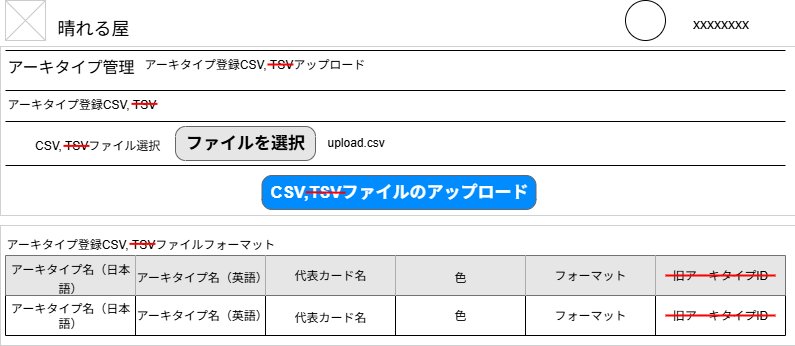

The diagram above was exported from draw.io. Its source (the exported page's mxGraphModel, read from the mxfile embedded in the PNG):
<mxGraphModel dx="962" dy="792" grid="1" gridSize="10" guides="1" tooltips="1" connect="1" arrows="1" fold="1" page="1" pageScale="1" pageWidth="826" pageHeight="1169" background="none" math="0" shadow="0">
  <root>
    <mxCell id="0" />
    <mxCell id="1" parent="0" />
    <mxCell id="jXCgJTA7NoOleqHwSKS2-21" value="" style="rounded=0;whiteSpace=wrap;html=1;strokeWidth=0;" vertex="1" parent="1">
      <mxGeometry x="15" y="240" width="795" height="120" as="geometry" />
    </mxCell>
    <mxCell id="jXCgJTA7NoOleqHwSKS2-20" value="" style="rounded=0;whiteSpace=wrap;html=1;strokeWidth=0;" vertex="1" parent="1">
      <mxGeometry x="15" y="61" width="795" height="169" as="geometry" />
    </mxCell>
    <mxCell id="2" value="晴れる屋" style="text;spacingTop=-5;fontSize=18;fontStyle=0" parent="1" vertex="1">
      <mxGeometry x="70" y="30" width="230" height="20" as="geometry" />
    </mxCell>
    <mxCell id="3" value="" style="line;strokeWidth=1" parent="1" vertex="1">
      <mxGeometry x="20" y="60" width="780" height="10" as="geometry" />
    </mxCell>
    <mxCell id="4" value="" style="line;strokeWidth=1" parent="1" vertex="1">
      <mxGeometry x="20" y="100" width="780" height="10" as="geometry" />
    </mxCell>
    <mxCell id="5" value="アーキタイプ管理" style="text;spacingTop=-5;fontSize=16;" parent="1" vertex="1">
      <mxGeometry x="20" y="70" width="90" height="31" as="geometry" />
    </mxCell>
    <mxCell id="20" value="" style="verticalLabelPosition=bottom;verticalAlign=top;strokeWidth=1;shape=mxgraph.mockup.graphics.iconGrid;strokeColor=#CCCCCC;gridSize=1,1;" parent="1" vertex="1">
      <mxGeometry x="20" y="15" width="40" height="40" as="geometry" />
    </mxCell>
    <mxCell id="vEusEk5azSb88voVYfvQ-61" value="" style="ellipse;whiteSpace=wrap;html=1;aspect=fixed;" parent="1" vertex="1">
      <mxGeometry x="640" y="15" width="40" height="40" as="geometry" />
    </mxCell>
    <mxCell id="vEusEk5azSb88voVYfvQ-62" value="&lt;span style=&quot;font-size: 14px; font-weight: 400;&quot;&gt;xxxxxxxx&lt;/span&gt;" style="text;strokeColor=none;fillColor=none;html=1;fontSize=24;fontStyle=1;verticalAlign=middle;align=center;" parent="1" vertex="1">
      <mxGeometry x="670" y="15" width="130" height="40" as="geometry" />
    </mxCell>
    <mxCell id="mDoi9izBmOICK2xO9WCz-46" value="" style="line;strokeWidth=1" parent="1" vertex="1">
      <mxGeometry x="20" y="131" width="780" height="10" as="geometry" />
    </mxCell>
    <mxCell id="mDoi9izBmOICK2xO9WCz-49" value="" style="line;strokeWidth=1" parent="1" vertex="1">
      <mxGeometry x="20" y="175" width="780" height="10" as="geometry" />
    </mxCell>
    <mxCell id="mDoi9izBmOICK2xO9WCz-50" value="CSV,TSVファイルのアップロード" style="strokeWidth=1;shadow=0;dashed=0;align=center;html=1;shape=mxgraph.mockup.buttons.button;strokeColor=#666666;fontColor=#ffffff;mainText=;buttonStyle=round;fontSize=17;fontStyle=1;fillColor=#008cff;whiteSpace=wrap;" parent="1" vertex="1">
      <mxGeometry x="276.5" y="190" width="274" height="34" as="geometry" />
    </mxCell>
    <mxCell id="mDoi9izBmOICK2xO9WCz-52" value="アーキタイプ登録CSV, TSVアップロード" style="text;spacingTop=-5;fontSize=12;" parent="1" vertex="1">
      <mxGeometry x="157" y="70" width="233" height="31" as="geometry" />
    </mxCell>
    <mxCell id="mDoi9izBmOICK2xO9WCz-53" value="" style="endArrow=none;html=1;rounded=0;fontColor=#FF0000;entryX=0.765;entryY=1.002;entryDx=0;entryDy=0;entryPerimeter=0;spacing=4;strokeWidth=2;fillColor=#f8cecc;gradientColor=#ea6b66;strokeColor=#FF0000;" parent="1" edge="1">
      <mxGeometry width="50" height="50" relative="1" as="geometry">
        <mxPoint x="282" y="79" as="sourcePoint" />
        <mxPoint x="307.95000000000005" y="79.03999999999999" as="targetPoint" />
      </mxGeometry>
    </mxCell>
    <mxCell id="mDoi9izBmOICK2xO9WCz-54" value="アーキタイプ登録CSV, TSV" style="text;spacingTop=-5;fontSize=12;" parent="1" vertex="1">
      <mxGeometry x="20" y="110" width="190" height="31" as="geometry" />
    </mxCell>
    <mxCell id="mDoi9izBmOICK2xO9WCz-55" value="" style="endArrow=none;html=1;rounded=0;fontColor=#FF0000;entryX=0.765;entryY=1.002;entryDx=0;entryDy=0;entryPerimeter=0;spacing=4;strokeWidth=2;fillColor=#f8cecc;gradientColor=#ea6b66;strokeColor=#FF0000;" parent="1" edge="1">
      <mxGeometry width="50" height="50" relative="1" as="geometry">
        <mxPoint x="146" y="118.35" as="sourcePoint" />
        <mxPoint x="171.95000000000005" y="118.38999999999999" as="targetPoint" />
      </mxGeometry>
    </mxCell>
    <mxCell id="mDoi9izBmOICK2xO9WCz-57" value="upload.csv" style="text;spacingTop=-5;fontSize=12;" parent="1" vertex="1">
      <mxGeometry x="340" y="148.5" width="190" height="19" as="geometry" />
    </mxCell>
    <mxCell id="mDoi9izBmOICK2xO9WCz-61" value="" style="endArrow=none;html=1;rounded=0;fontColor=#FF0000;spacing=4;strokeWidth=2;fillColor=#f8cecc;gradientColor=#ea6b66;strokeColor=#FF0000;" parent="1" edge="1">
      <mxGeometry width="50" height="50" relative="1" as="geometry">
        <mxPoint x="320.0002158539871" y="206.76000000000002" as="sourcePoint" />
        <mxPoint x="360" y="207.24" as="targetPoint" />
      </mxGeometry>
    </mxCell>
    <mxCell id="mDoi9izBmOICK2xO9WCz-62" value="ファイルを選択" style="strokeWidth=1;shadow=0;dashed=0;align=center;html=1;shape=mxgraph.mockup.buttons.button;strokeColor=#666666;fontColor=#000000;mainText=;buttonStyle=round;fontSize=17;fontStyle=1;fillColor=#E6E6E6;whiteSpace=wrap;" parent="1" vertex="1">
      <mxGeometry x="190" y="141" width="140" height="34" as="geometry" />
    </mxCell>
    <mxCell id="mDoi9izBmOICK2xO9WCz-63" value="CSV, TSVファイル選択" style="text;spacingTop=-5;fontSize=12;" parent="1" vertex="1">
      <mxGeometry x="47.5" y="151" width="190" height="19" as="geometry" />
    </mxCell>
    <mxCell id="mDoi9izBmOICK2xO9WCz-64" value="" style="endArrow=none;html=1;rounded=0;fontColor=#FF0000;entryX=0.765;entryY=1.002;entryDx=0;entryDy=0;entryPerimeter=0;spacing=4;strokeWidth=2;fillColor=#f8cecc;gradientColor=#ea6b66;strokeColor=#FF0000;" parent="1" edge="1">
      <mxGeometry width="50" height="50" relative="1" as="geometry">
        <mxPoint x="78" y="160.38" as="sourcePoint" />
        <mxPoint x="103.95000000000005" y="160.42" as="targetPoint" />
      </mxGeometry>
    </mxCell>
    <mxCell id="mDoi9izBmOICK2xO9WCz-67" value="アーキタイプ登録CSV, TSVファイルフォーマット" style="text;spacingTop=-5;fontSize=12;" parent="1" vertex="1">
      <mxGeometry x="19" y="250" width="240" height="31" as="geometry" />
    </mxCell>
    <mxCell id="mDoi9izBmOICK2xO9WCz-96" value="" style="endArrow=none;html=1;rounded=0;fontColor=#FF0000;entryX=0.765;entryY=1.002;entryDx=0;entryDy=0;entryPerimeter=0;spacing=4;strokeWidth=2;fillColor=#f8cecc;gradientColor=#ea6b66;strokeColor=#FF0000;" parent="1" edge="1">
      <mxGeometry width="50" height="50" relative="1" as="geometry">
        <mxPoint x="144" y="258.35" as="sourcePoint" />
        <mxPoint x="169.95000000000005" y="258.39" as="targetPoint" />
      </mxGeometry>
    </mxCell>
    <mxCell id="mDoi9izBmOICK2xO9WCz-97" value="" style="shape=table;startSize=0;container=1;collapsible=0;childLayout=tableLayout;fontSize=16;" parent="1" vertex="1">
      <mxGeometry x="20" y="270" width="780" height="80" as="geometry" />
    </mxCell>
    <mxCell id="mDoi9izBmOICK2xO9WCz-98" value="" style="shape=tableRow;horizontal=0;startSize=0;swimlaneHead=0;swimlaneBody=0;strokeColor=inherit;top=0;left=0;bottom=0;right=0;collapsible=0;dropTarget=0;fillColor=none;points=[[0,0.5],[1,0.5]];portConstraint=eastwest;fontSize=16;" parent="mDoi9izBmOICK2xO9WCz-97" vertex="1">
      <mxGeometry width="780" height="40" as="geometry" />
    </mxCell>
    <mxCell id="mDoi9izBmOICK2xO9WCz-99" value="&lt;font style=&quot;font-size: 12px;&quot;&gt;アーキタイプ名（日本語）&lt;/font&gt;" style="shape=partialRectangle;html=1;whiteSpace=wrap;connectable=0;strokeColor=inherit;overflow=hidden;fillColor=#E6E6E6;top=0;left=0;bottom=0;right=0;pointerEvents=1;fontSize=16;" parent="mDoi9izBmOICK2xO9WCz-98" vertex="1">
      <mxGeometry width="130" height="40" as="geometry">
        <mxRectangle width="130" height="40" as="alternateBounds" />
      </mxGeometry>
    </mxCell>
    <mxCell id="mDoi9izBmOICK2xO9WCz-100" value="&lt;font style=&quot;font-size: 12px;&quot;&gt;アーキタイプ名（英語）&lt;/font&gt;" style="shape=partialRectangle;html=1;whiteSpace=wrap;connectable=0;strokeColor=inherit;overflow=hidden;fillColor=#E6E6E6;top=0;left=0;bottom=0;right=0;pointerEvents=1;fontSize=16;" parent="mDoi9izBmOICK2xO9WCz-98" vertex="1">
      <mxGeometry x="130" width="130" height="40" as="geometry">
        <mxRectangle width="130" height="40" as="alternateBounds" />
      </mxGeometry>
    </mxCell>
    <mxCell id="mDoi9izBmOICK2xO9WCz-101" value="代表カード名" style="shape=partialRectangle;html=1;whiteSpace=wrap;connectable=0;strokeColor=inherit;overflow=hidden;fillColor=#E6E6E6;top=0;left=0;bottom=0;right=0;pointerEvents=1;fontSize=12;" parent="mDoi9izBmOICK2xO9WCz-98" vertex="1">
      <mxGeometry x="260" width="130" height="40" as="geometry">
        <mxRectangle width="130" height="40" as="alternateBounds" />
      </mxGeometry>
    </mxCell>
    <mxCell id="mDoi9izBmOICK2xO9WCz-198" value="&lt;font style=&quot;font-size: 12px;&quot;&gt;色&lt;/font&gt;" style="shape=partialRectangle;html=1;whiteSpace=wrap;connectable=0;strokeColor=inherit;overflow=hidden;fillColor=#E6E6E6;top=0;left=0;bottom=0;right=0;pointerEvents=1;fontSize=16;" parent="mDoi9izBmOICK2xO9WCz-98" vertex="1">
      <mxGeometry x="390" width="130" height="40" as="geometry">
        <mxRectangle width="130" height="40" as="alternateBounds" />
      </mxGeometry>
    </mxCell>
    <mxCell id="mDoi9izBmOICK2xO9WCz-196" value="フォーマット" style="shape=partialRectangle;html=1;whiteSpace=wrap;connectable=0;strokeColor=inherit;overflow=hidden;fillColor=#E6E6E6;top=0;left=0;bottom=0;right=0;pointerEvents=1;fontSize=12;" parent="mDoi9izBmOICK2xO9WCz-98" vertex="1">
      <mxGeometry x="520" width="130" height="40" as="geometry">
        <mxRectangle width="130" height="40" as="alternateBounds" />
      </mxGeometry>
    </mxCell>
    <mxCell id="mDoi9izBmOICK2xO9WCz-194" value="旧アーキタイプID" style="shape=partialRectangle;html=1;whiteSpace=wrap;connectable=0;strokeColor=inherit;overflow=hidden;fillColor=#E6E6E6;top=0;left=0;bottom=0;right=0;pointerEvents=1;fontSize=12;" parent="mDoi9izBmOICK2xO9WCz-98" vertex="1">
      <mxGeometry x="650" width="130" height="40" as="geometry">
        <mxRectangle width="130" height="40" as="alternateBounds" />
      </mxGeometry>
    </mxCell>
    <mxCell id="mDoi9izBmOICK2xO9WCz-102" value="" style="shape=tableRow;horizontal=0;startSize=0;swimlaneHead=0;swimlaneBody=0;strokeColor=inherit;top=0;left=0;bottom=0;right=0;collapsible=0;dropTarget=0;fillColor=none;points=[[0,0.5],[1,0.5]];portConstraint=eastwest;fontSize=16;" parent="mDoi9izBmOICK2xO9WCz-97" vertex="1">
      <mxGeometry y="40" width="780" height="40" as="geometry" />
    </mxCell>
    <mxCell id="mDoi9izBmOICK2xO9WCz-103" value="アーキタイプ名（日本語）" style="shape=partialRectangle;html=1;whiteSpace=wrap;connectable=0;strokeColor=inherit;overflow=hidden;fillColor=none;top=0;left=0;bottom=0;right=0;pointerEvents=1;fontSize=12;" parent="mDoi9izBmOICK2xO9WCz-102" vertex="1">
      <mxGeometry width="130" height="40" as="geometry">
        <mxRectangle width="130" height="40" as="alternateBounds" />
      </mxGeometry>
    </mxCell>
    <mxCell id="mDoi9izBmOICK2xO9WCz-104" value="アーキタイプ名（英語）" style="shape=partialRectangle;html=1;whiteSpace=wrap;connectable=0;strokeColor=inherit;overflow=hidden;fillColor=none;top=0;left=0;bottom=0;right=0;pointerEvents=1;fontSize=12;" parent="mDoi9izBmOICK2xO9WCz-102" vertex="1">
      <mxGeometry x="130" width="130" height="40" as="geometry">
        <mxRectangle width="130" height="40" as="alternateBounds" />
      </mxGeometry>
    </mxCell>
    <mxCell id="mDoi9izBmOICK2xO9WCz-105" value="&lt;font style=&quot;font-size: 12px;&quot;&gt;代表カード名&lt;/font&gt;" style="shape=partialRectangle;html=1;whiteSpace=wrap;connectable=0;strokeColor=inherit;overflow=hidden;fillColor=none;top=0;left=0;bottom=0;right=0;pointerEvents=1;fontSize=16;" parent="mDoi9izBmOICK2xO9WCz-102" vertex="1">
      <mxGeometry x="260" width="130" height="40" as="geometry">
        <mxRectangle width="130" height="40" as="alternateBounds" />
      </mxGeometry>
    </mxCell>
    <mxCell id="mDoi9izBmOICK2xO9WCz-199" value="色" style="shape=partialRectangle;html=1;whiteSpace=wrap;connectable=0;strokeColor=inherit;overflow=hidden;fillColor=none;top=0;left=0;bottom=0;right=0;pointerEvents=1;fontSize=12;" parent="mDoi9izBmOICK2xO9WCz-102" vertex="1">
      <mxGeometry x="390" width="130" height="40" as="geometry">
        <mxRectangle width="130" height="40" as="alternateBounds" />
      </mxGeometry>
    </mxCell>
    <mxCell id="mDoi9izBmOICK2xO9WCz-197" value="フォーマット" style="shape=partialRectangle;html=1;whiteSpace=wrap;connectable=0;strokeColor=inherit;overflow=hidden;fillColor=none;top=0;left=0;bottom=0;right=0;pointerEvents=1;fontSize=12;" parent="mDoi9izBmOICK2xO9WCz-102" vertex="1">
      <mxGeometry x="520" width="130" height="40" as="geometry">
        <mxRectangle width="130" height="40" as="alternateBounds" />
      </mxGeometry>
    </mxCell>
    <mxCell id="mDoi9izBmOICK2xO9WCz-195" value="旧アーキタイプID" style="shape=partialRectangle;html=1;whiteSpace=wrap;connectable=0;strokeColor=inherit;overflow=hidden;fillColor=none;top=0;left=0;bottom=0;right=0;pointerEvents=1;fontSize=12;" parent="mDoi9izBmOICK2xO9WCz-102" vertex="1">
      <mxGeometry x="650" width="130" height="40" as="geometry">
        <mxRectangle width="130" height="40" as="alternateBounds" />
      </mxGeometry>
    </mxCell>
    <mxCell id="mDoi9izBmOICK2xO9WCz-203" value="" style="endArrow=none;html=1;rounded=0;fontColor=#FF0000;spacing=4;strokeWidth=2;fillColor=#f8cecc;gradientColor=#ea6b66;strokeColor=#FF0000;" parent="1" edge="1">
      <mxGeometry width="50" height="50" relative="1" as="geometry">
        <mxPoint x="680" y="290" as="sourcePoint" />
        <mxPoint x="790" y="290" as="targetPoint" />
      </mxGeometry>
    </mxCell>
    <mxCell id="mDoi9izBmOICK2xO9WCz-204" value="" style="endArrow=none;html=1;rounded=0;fontColor=#FF0000;spacing=4;strokeWidth=2;fillColor=#f8cecc;gradientColor=#ea6b66;strokeColor=#FF0000;" parent="1" edge="1">
      <mxGeometry width="50" height="50" relative="1" as="geometry">
        <mxPoint x="680" y="330" as="sourcePoint" />
        <mxPoint x="790" y="330" as="targetPoint" />
      </mxGeometry>
    </mxCell>
  </root>
</mxGraphModel>